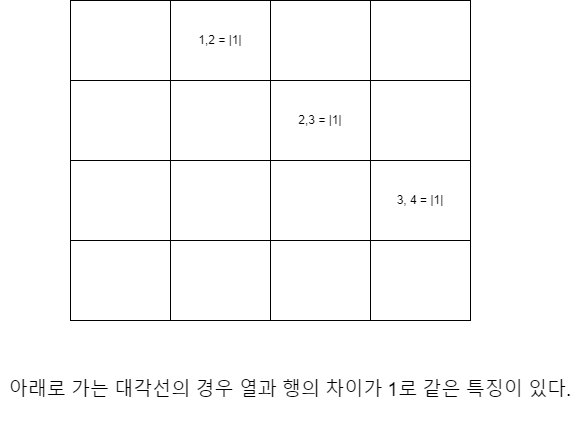

The diagram above was exported from draw.io. Its source (the exported page's mxGraphModel, read from the mxfile embedded in the PNG):
<mxGraphModel dx="1422" dy="786" grid="1" gridSize="10" guides="1" tooltips="1" connect="1" arrows="1" fold="1" page="1" pageScale="1" pageWidth="850" pageHeight="1100" math="0" shadow="0">
  <root>
    <mxCell id="0" />
    <mxCell id="1" parent="0" />
    <mxCell id="PqnjpMoDcMYcgVwdPuIx-1" value="" style="rounded=0;whiteSpace=wrap;html=1;" vertex="1" parent="1">
      <mxGeometry x="170" y="230" width="100" height="80" as="geometry" />
    </mxCell>
    <mxCell id="PqnjpMoDcMYcgVwdPuIx-2" value="1,2 = |1|" style="rounded=0;whiteSpace=wrap;html=1;" vertex="1" parent="1">
      <mxGeometry x="270" y="230" width="100" height="80" as="geometry" />
    </mxCell>
    <mxCell id="PqnjpMoDcMYcgVwdPuIx-3" value="" style="rounded=0;whiteSpace=wrap;html=1;" vertex="1" parent="1">
      <mxGeometry x="370" y="230" width="100" height="80" as="geometry" />
    </mxCell>
    <mxCell id="PqnjpMoDcMYcgVwdPuIx-4" value="" style="rounded=0;whiteSpace=wrap;html=1;" vertex="1" parent="1">
      <mxGeometry x="170" y="310" width="100" height="80" as="geometry" />
    </mxCell>
    <mxCell id="PqnjpMoDcMYcgVwdPuIx-5" value="" style="rounded=0;whiteSpace=wrap;html=1;" vertex="1" parent="1">
      <mxGeometry x="270" y="310" width="100" height="80" as="geometry" />
    </mxCell>
    <mxCell id="PqnjpMoDcMYcgVwdPuIx-6" value="2,3 = |1|" style="rounded=0;whiteSpace=wrap;html=1;" vertex="1" parent="1">
      <mxGeometry x="370" y="310" width="100" height="80" as="geometry" />
    </mxCell>
    <mxCell id="PqnjpMoDcMYcgVwdPuIx-7" value="" style="rounded=0;whiteSpace=wrap;html=1;" vertex="1" parent="1">
      <mxGeometry x="170" y="390" width="100" height="80" as="geometry" />
    </mxCell>
    <mxCell id="PqnjpMoDcMYcgVwdPuIx-8" value="" style="rounded=0;whiteSpace=wrap;html=1;" vertex="1" parent="1">
      <mxGeometry x="270" y="390" width="100" height="80" as="geometry" />
    </mxCell>
    <mxCell id="PqnjpMoDcMYcgVwdPuIx-9" value="" style="rounded=0;whiteSpace=wrap;html=1;" vertex="1" parent="1">
      <mxGeometry x="370" y="390" width="100" height="80" as="geometry" />
    </mxCell>
    <mxCell id="PqnjpMoDcMYcgVwdPuIx-10" value="&lt;span style=&quot;font-size: 19px;&quot;&gt;아래로 가는 대각선의 경우 열과 행의 차이가 1로 같은 특징이 있다.&lt;/span&gt;" style="text;html=1;strokeColor=none;fillColor=none;align=center;verticalAlign=middle;whiteSpace=wrap;rounded=0;" vertex="1" parent="1">
      <mxGeometry x="100" y="590" width="580" height="60" as="geometry" />
    </mxCell>
    <mxCell id="PqnjpMoDcMYcgVwdPuIx-12" value="" style="rounded=0;whiteSpace=wrap;html=1;" vertex="1" parent="1">
      <mxGeometry x="470" y="230" width="100" height="80" as="geometry" />
    </mxCell>
    <mxCell id="PqnjpMoDcMYcgVwdPuIx-13" value="" style="rounded=0;whiteSpace=wrap;html=1;" vertex="1" parent="1">
      <mxGeometry x="470" y="310" width="100" height="80" as="geometry" />
    </mxCell>
    <mxCell id="PqnjpMoDcMYcgVwdPuIx-14" value="3, 4 = |1|" style="rounded=0;whiteSpace=wrap;html=1;" vertex="1" parent="1">
      <mxGeometry x="470" y="390" width="100" height="80" as="geometry" />
    </mxCell>
    <mxCell id="PqnjpMoDcMYcgVwdPuIx-15" value="" style="rounded=0;whiteSpace=wrap;html=1;" vertex="1" parent="1">
      <mxGeometry x="170" y="470" width="100" height="80" as="geometry" />
    </mxCell>
    <mxCell id="PqnjpMoDcMYcgVwdPuIx-16" value="" style="rounded=0;whiteSpace=wrap;html=1;" vertex="1" parent="1">
      <mxGeometry x="270" y="470" width="100" height="80" as="geometry" />
    </mxCell>
    <mxCell id="PqnjpMoDcMYcgVwdPuIx-17" value="" style="rounded=0;whiteSpace=wrap;html=1;" vertex="1" parent="1">
      <mxGeometry x="370" y="470" width="100" height="80" as="geometry" />
    </mxCell>
    <mxCell id="PqnjpMoDcMYcgVwdPuIx-18" value="" style="rounded=0;whiteSpace=wrap;html=1;" vertex="1" parent="1">
      <mxGeometry x="470" y="470" width="100" height="80" as="geometry" />
    </mxCell>
  </root>
</mxGraphModel>